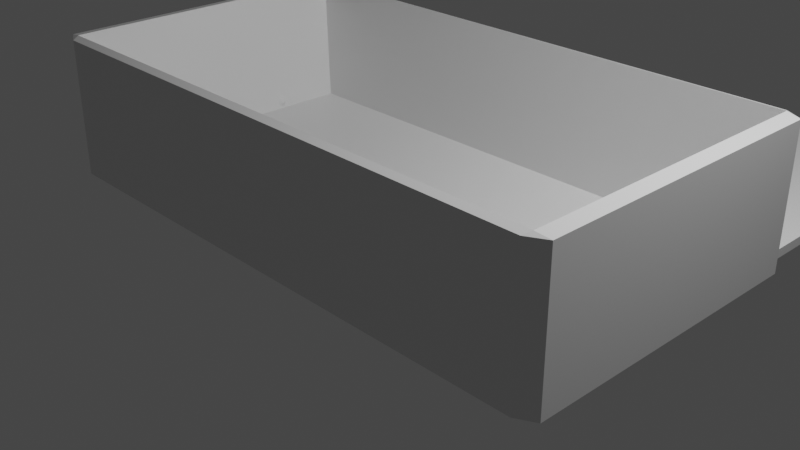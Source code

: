 # Source: FobCoffin.blend  (saved by Blender 2.82.7; exported with 4.5.12 LTS)
import bpy
from mathutils import Matrix  # noqa: F401  (used for matrix-valued properties, if any)

bpy.ops.wm.read_factory_settings(use_empty=True)
scene = bpy.context.scene
scene.name = 'Scene'

# ---- collections
col_collection = bpy.data.collections.new('Collection'); scene.collection.children.link(col_collection)

# ---- materials (node trees are filled in below, after node groups)
mat_material = bpy.data.materials.new('Material')
mat_material.alpha_threshold = 0.0
mat_material.use_transparent_shadow = False
mat_material.line_color = (0.0, 0.0, 0.0, 1.0)

# ---- material node trees
mat_material.use_nodes = True; mat_material.node_tree.nodes.clear()
_N = mat_material.node_tree.nodes; _L = mat_material.node_tree.links
n0 = _N.new('ShaderNodeOutputMaterial'); n0.name = 'Material Output'; n0.location = (300, 300)
n1 = _N.new('ShaderNodeBsdfPrincipled'); n1.name = 'Principled BSDF'; n1.location = (10, 300)
n1.distribution = 'GGX'
n1.subsurface_method = 'BURLEY'
n1.inputs[2].default_value = 0.4
n1.inputs[3].default_value = 1.45
n1.inputs[27].default_value = (0.0, 0.0, 0.0, 1.0)
n1.inputs[28].default_value = 1.0
_L.new(n1.outputs[0], n0.inputs[0])
n0.is_active_output = True

# ---- world
world_world = bpy.data.worlds.new('World'); scene.world = world_world
world_world.use_nodes = True; world_world.node_tree.nodes.clear()
_N = world_world.node_tree.nodes; _L = world_world.node_tree.links
n0 = _N.new('ShaderNodeOutputWorld'); n0.name = 'World Output'; n0.location = (300, 300)
n1 = _N.new('ShaderNodeBackground'); n1.name = 'Background'; n1.location = (10, 300)
n1.inputs[0].default_value = (0.05088, 0.05088, 0.05088, 1.0)
_L.new(n1.outputs[0], n0.inputs[0])
n0.is_active_output = True
world_world.color = (0.05088, 0.05088, 0.05088)
world_world.use_sun_shadow = False
world_world.sun_shadow_jitter_overblur = 0.0

# ---- cameras
cam_camera = bpy.data.cameras.new('Camera')
cam_camera.clip_end = 100.0
cam_camera.ortho_scale = 7.314

# ---- lights
light_light = bpy.data.lights.new('Light', 'POINT')
light_light.transmission_factor = 0.0
light_light.energy = 1000.0
light_light.shadow_soft_size = 0.1
light_light.shadow_maximum_resolution = 0.006
light_light.use_absolute_resolution = True

# ---- meshes
me_cube_002 = bpy.data.meshes.new('Cube.002')
me_cube_002.from_pydata([(-3.074, 3.532, -0.02725), (-3.074, 3.532, 0.02725), (-3.074, 6.78, -0.02725), (-3.074, 6.78, 0.02725), (3.074, 3.532, -0.02725), (3.074, 3.532, 0.02725), (3.074, 6.78, -0.02725), (3.074, 6.78, 0.02725), (0.09104, 5.108, 0.02725), (0.09104, 5.985, 0.02725), (0.09104, 5.204, -0.02725), (0.09104, 5.985, -0.02725), (0.09104, 4.174, 0.02725), (0.09104, 4.174, -0.02725), (-2.349, 5.985, 0.02725), (-2.349, 5.985, -0.02725), (-2.349, 4.174, 0.02725), (-2.349, 4.174, -0.02725), (3.052, 3.281, 0.8121), (3.25, 3.175, 0.8121), (3.052, 3.175, -0.02797), (3.052, 3.281, -0.001606), (3.25, 3.175, -0.001606), (3.25, -0.1125, 0.8121), (3.052, -0.219, 0.8121), (3.25, -0.1125, -0.001606), (3.052, -0.219, -0.001606), (3.052, -0.1125, -0.02797), (-3.052, 3.281, 0.8121), (-3.25, 3.175, 0.8121), (-3.25, 3.175, -0.001606), (-3.052, 3.281, -0.001606), (-3.052, 3.175, -0.02797), (-3.25, -0.1125, 0.8121), (-3.052, -0.219, 0.8121), (-3.052, -0.1125, -0.02797), (-3.052, -0.219, -0.001606), (-3.25, -0.1125, -0.001606), (2.955, 3.122, 0.06908), (3.095, 3.198, 0.8265), (2.955, -0.0603, 0.06908), (3.095, -0.1355, 0.8265), (-2.955, 3.122, 0.06908), (-3.095, 3.198, 0.8265), (-2.955, -0.0603, 0.06908), (-3.095, -0.1355, 0.8265), (-3.03, 2.564, 0.1074), (-3.03, 2.536, 0.1751), (-3.03, 2.461, 0.2247), (-3.03, 2.358, 0.2428), (-3.03, 2.255, 0.2247), (-3.03, 2.179, 0.1751), (-3.03, 2.152, 0.1074), (-3.03, 2.179, 0.03972), (-3.03, 2.255, -0.009834), (-3.03, 2.358, -0.02797), (-3.03, 2.461, -0.009834), (-3.03, 2.536, 0.03972), (-3.224, 2.555, 0.1074), (-3.219, 2.527, 0.1751), (-3.205, 2.453, 0.2247), (-3.185, 2.351, 0.2428), (-3.166, 2.248, 0.2247), (-3.152, 2.174, 0.1751), (-3.146, 2.146, 0.1074), (-3.152, 2.174, 0.03972), (-3.166, 2.248, -0.009834), (-3.185, 2.351, -0.02797), (-3.205, 2.453, -0.009834), (-3.219, 2.527, 0.03972), (-3.415, 2.529, 0.1074), (-3.404, 2.502, 0.1751), (-3.376, 2.429, 0.2247), (-3.338, 2.33, 0.2428), (-3.299, 2.23, 0.2247), (-3.271, 2.157, 0.1751), (-3.261, 2.13, 0.1074), (-3.271, 2.157, 0.03972), (-3.299, 2.23, -0.009834), (-3.338, 2.33, -0.02797), (-3.376, 2.429, -0.009834), (-3.404, 2.502, 0.03972), (-3.599, 2.485, 0.1074), (-3.583, 2.46, 0.1751), (-3.542, 2.39, 0.2247), (-3.485, 2.295, 0.2428), (-3.428, 2.2, 0.2247), (-3.386, 2.13, 0.1751), (-3.371, 2.104, 0.1074), (-3.386, 2.13, 0.03972), (-3.428, 2.2, -0.009834), (-3.485, 2.295, -0.02797), (-3.542, 2.39, -0.009834), (-3.583, 2.46, 0.03972), (-3.773, 2.426, 0.1074), (-3.753, 2.402, 0.1751), (-3.699, 2.336, 0.2247), (-3.624, 2.247, 0.2428), (-3.55, 2.158, 0.2247), (-3.496, 2.093, 0.1751), (-3.476, 2.069, 0.1074), (-3.496, 2.093, 0.03972), (-3.55, 2.158, -0.009834), (-3.624, 2.247, -0.02797), (-3.699, 2.336, -0.009834), (-3.753, 2.402, 0.03972), (-3.935, 2.351, 0.1074), (-3.91, 2.329, 0.1751), (-3.844, 2.269, 0.2247), (-3.754, 2.187, 0.2428), (-3.663, 2.106, 0.2247), (-3.597, 2.046, 0.1751), (-3.573, 2.024, 0.1074), (-3.597, 2.046, 0.03972), (-3.663, 2.106, -0.009834), (-3.754, 2.187, -0.02797), (-3.844, 2.269, -0.009834), (-3.91, 2.329, 0.03972), (-4.081, 2.262, 0.1074), (-4.052, 2.242, 0.1751), (-3.976, 2.189, 0.2247), (-3.871, 2.116, 0.2428), (-3.765, 2.043, 0.2247), (-3.689, 1.99, 0.1751), (-3.66, 1.97, 0.1074), (-3.689, 1.99, 0.03972), (-3.765, 2.043, -0.009834), (-3.871, 2.116, -0.02797), (-3.976, 2.189, -0.009834), (-4.052, 2.242, 0.03972), (-4.209, 2.161, 0.1074), (-4.177, 2.144, 0.1751), (-4.091, 2.098, 0.2247), (-3.973, 2.035, 0.2428), (-3.855, 1.972, 0.2247), (-3.769, 1.926, 0.1751), (-3.737, 1.91, 0.1074), (-3.769, 1.926, 0.03972), (-3.855, 1.972, -0.009834), (-3.973, 2.035, -0.02797), (-4.091, 2.098, -0.009834), (-4.177, 2.144, 0.03972), (-4.317, 2.049, 0.1074), (-4.282, 2.035, 0.1751), (-4.188, 1.997, 0.2247), (-4.059, 1.945, 0.2428), (-3.931, 1.894, 0.2247), (-3.837, 1.856, 0.1751), (-3.802, 1.842, 0.1074), (-3.837, 1.856, 0.03972), (-3.931, 1.894, -0.009834), (-4.059, 1.945, -0.02797), (-4.188, 1.997, -0.009834), (-4.282, 2.035, 0.03972), (-4.403, 1.928, 0.1074), (-4.366, 1.917, 0.1751), (-4.265, 1.888, 0.2247), (-4.128, 1.849, 0.2428), (-3.991, 1.809, 0.2247), (-3.89, 1.78, 0.1751), (-3.854, 1.77, 0.1074), (-3.89, 1.78, 0.03972), (-3.991, 1.809, -0.009834), (-4.128, 1.849, -0.02797), (-4.265, 1.888, -0.009834), (-4.366, 1.917, 0.03972), (-4.465, 1.8, 0.1074), (-4.427, 1.793, 0.1751), (-4.322, 1.773, 0.2247), (-4.178, 1.747, 0.2428), (-4.035, 1.72, 0.2247), (-3.93, 1.7, 0.1751), (-3.891, 1.693, 0.1074), (-3.93, 1.7, 0.03972), (-4.035, 1.72, -0.009834), (-4.178, 1.747, -0.02797), (-4.322, 1.773, -0.009834), (-4.427, 1.793, 0.03972), (-4.503, 1.668, 0.1074), (-4.464, 1.664, 0.1751), (-4.356, 1.654, 0.2247), (-4.208, 1.641, 0.2428), (-4.061, 1.627, 0.2247), (-3.953, 1.618, 0.1751), (-3.914, 1.614, 0.1074), (-3.953, 1.618, 0.03972), (-4.061, 1.627, -0.009834), (-4.208, 1.641, -0.02797), (-4.356, 1.654, -0.009834), (-4.464, 1.664, 0.03972), (-4.516, 1.533, 0.1074), (-4.476, 1.533, 0.1751), (-4.367, 1.533, 0.2247), (-4.219, 1.533, 0.2428), (-4.07, 1.533, 0.2247), (-3.961, 1.533, 0.1751), (-3.922, 1.533, 0.1074), (-3.961, 1.533, 0.03972), (-4.07, 1.533, -0.009834), (-4.219, 1.533, -0.02797), (-4.367, 1.533, -0.009834), (-4.476, 1.533, 0.03972), (-4.503, 1.399, 0.1074), (-4.464, 1.402, 0.1751), (-4.356, 1.412, 0.2247), (-4.208, 1.426, 0.2428), (-4.061, 1.439, 0.2247), (-3.953, 1.449, 0.1751), (-3.914, 1.453, 0.1074), (-3.953, 1.449, 0.03972), (-4.061, 1.439, -0.009834), (-4.208, 1.426, -0.02797), (-4.356, 1.412, -0.009834), (-4.464, 1.402, 0.03972), (-4.465, 1.267, 0.1074), (-4.427, 1.274, 0.1751), (-4.322, 1.293, 0.2247), (-4.178, 1.32, 0.2428), (-4.035, 1.347, 0.2247), (-3.93, 1.366, 0.1751), (-3.891, 1.373, 0.1074), (-3.93, 1.366, 0.03972), (-4.035, 1.347, -0.009834), (-4.178, 1.32, -0.02797), (-4.322, 1.293, -0.009834), (-4.427, 1.274, 0.03972), (-4.403, 1.139, 0.1074), (-4.366, 1.15, 0.1751), (-4.265, 1.178, 0.2247), (-4.128, 1.218, 0.2428), (-3.991, 1.257, 0.2247), (-3.89, 1.286, 0.1751), (-3.854, 1.297, 0.1074), (-3.89, 1.286, 0.03972), (-3.991, 1.257, -0.009834), (-4.128, 1.218, -0.02797), (-4.265, 1.178, -0.009834), (-4.366, 1.15, 0.03972), (-4.317, 1.018, 0.1074), (-4.282, 1.032, 0.1751), (-4.188, 1.07, 0.2247), (-4.059, 1.121, 0.2428), (-3.931, 1.173, 0.2247), (-3.837, 1.21, 0.1751), (-3.802, 1.224, 0.1074), (-3.837, 1.21, 0.03972), (-3.931, 1.173, -0.009834), (-4.059, 1.121, -0.02797), (-4.188, 1.07, -0.009834), (-4.282, 1.032, 0.03972), (-4.209, 0.9061, 0.1074), (-4.177, 0.9229, 0.1751), (-4.091, 0.9688, 0.2247), (-3.973, 1.032, 0.2428), (-3.855, 1.094, 0.2247), (-3.769, 1.14, 0.1751), (-3.737, 1.157, 0.1074), (-3.769, 1.14, 0.03972), (-3.855, 1.094, -0.009834), (-3.973, 1.032, -0.02797), (-4.091, 0.9688, -0.009834), (-4.177, 0.9229, 0.03972), (-4.081, 0.8048, 0.1074), (-4.052, 0.8243, 0.1751), (-3.976, 0.8776, 0.2247), (-3.871, 0.9505, 0.2428), (-3.765, 1.023, 0.2247), (-3.689, 1.077, 0.1751), (-3.66, 1.096, 0.1074), (-3.689, 1.077, 0.03972), (-3.765, 1.023, -0.009834), (-3.871, 0.9505, -0.02797), (-3.976, 0.8776, -0.009834), (-4.052, 0.8243, 0.03972), (-3.935, 0.7159, 0.1074), (-3.91, 0.7378, 0.1751), (-3.844, 0.7976, 0.2247), (-3.754, 0.8794, 0.2428), (-3.663, 0.9611, 0.2247), (-3.597, 1.021, 0.1751), (-3.573, 1.043, 0.1074), (-3.597, 1.021, 0.03972), (-3.663, 0.9611, -0.009834), (-3.754, 0.8794, -0.02797), (-3.844, 0.7976, -0.009834), (-3.91, 0.7378, 0.03972), (-3.773, 0.641, 0.1074), (-3.753, 0.6649, 0.1751), (-3.699, 0.7303, 0.2247), (-3.624, 0.8195, 0.2428), (-3.55, 0.9087, 0.2247), (-3.496, 0.974, 0.1751), (-3.476, 0.9979, 0.1074), (-3.496, 0.974, 0.03972), (-3.55, 0.9087, -0.009834), (-3.624, 0.8195, -0.02797), (-3.699, 0.7303, -0.009834), (-3.753, 0.6649, 0.03972), (-3.599, 0.5814, 0.1074), (-3.583, 0.6069, 0.1751), (-3.542, 0.6766, 0.2247), (-3.485, 0.7718, 0.2428), (-3.428, 0.867, 0.2247), (-3.386, 0.9367, 0.1751), (-3.371, 0.9622, 0.1074), (-3.386, 0.9367, 0.03972), (-3.428, 0.867, -0.009834), (-3.485, 0.7718, -0.02797), (-3.542, 0.6766, -0.009834), (-3.583, 0.6069, 0.03972), (-3.415, 0.5381, 0.1074), (-3.404, 0.5648, 0.1751), (-3.376, 0.6376, 0.2247), (-3.338, 0.7371, 0.2428), (-3.299, 0.8367, 0.2247), (-3.271, 0.9095, 0.1751), (-3.261, 0.9362, 0.1074), (-3.271, 0.9095, 0.03972), (-3.299, 0.8367, -0.009834), (-3.338, 0.7371, -0.02797), (-3.376, 0.6376, -0.009834), (-3.404, 0.5648, 0.03972), (-3.224, 0.5118, 0.1074), (-3.219, 0.5392, 0.1751), (-3.205, 0.614, 0.2247), (-3.185, 0.7161, 0.2428), (-3.166, 0.8183, 0.2247), (-3.152, 0.893, 0.1751), (-3.146, 0.9204, 0.1074), (-3.152, 0.893, 0.03972), (-3.166, 0.8183, -0.009834), (-3.185, 0.7161, -0.02797), (-3.205, 0.614, -0.009834), (-3.219, 0.5392, 0.03972), (-3.03, 0.503, 0.1074), (-3.03, 0.5306, 0.1751), (-3.03, 0.606, 0.2247), (-3.03, 0.7091, 0.2428), (-3.03, 0.8121, 0.2247), (-3.03, 0.8875, 0.1751), (-3.03, 0.9151, 0.1074), (-3.03, 0.8875, 0.03972), (-3.03, 0.8121, -0.009834), (-3.03, 0.7091, -0.02797), (-3.03, 0.606, -0.009834), (-3.03, 0.5306, 0.03972), (-2.937, 2.358, 0.1074), (-2.937, 2.358, 0.1074), (-2.937, 2.358, 0.1074), (-2.937, 2.358, 0.1074), (-2.937, 2.358, 0.1074), (-2.937, 2.358, 0.1074), (-2.937, 2.358, 0.1074), (-2.937, 2.358, 0.1074), (-2.937, 2.358, 0.1074), (-2.937, 2.358, 0.1074), (-2.937, 2.358, 0.1074), (-2.937, 2.358, 0.1074), (-2.937, 0.7091, 0.1074), (-2.937, 0.7091, 0.1074), (-2.937, 0.7091, 0.1074), (-2.937, 0.7091, 0.1074), (-2.937, 0.7091, 0.1074), (-2.937, 0.7091, 0.1074), (-2.937, 0.7091, 0.1074), (-2.937, 0.7091, 0.1074), (-2.937, 0.7091, 0.1074), (-2.937, 0.7091, 0.1074), (-2.937, 0.7091, 0.1074), (-2.937, 0.7091, 0.1074), (-1.921, 1.981, 0.06908), (-1.921, 1.981, -0.02797), (-1.02, 1.981, 0.06908), (-1.02, 1.981, -0.02797), (-1.02, 1.081, 0.06908), (-1.02, 1.081, -0.02797), (-1.921, 1.081, 0.06908), (-1.921, 1.081, -0.02797)], [], [(0, 1, 3, 2), (2, 3, 7, 6), (6, 7, 5, 4), (4, 5, 1, 0), (2, 6, 10, 11, 15), (7, 3, 1, 16, 14, 9, 8, 5), (13, 12, 8, 9, 11, 10), (11, 9, 14, 15), (5, 8, 12, 16, 1), (15, 14, 16, 17), (15, 17, 13, 10, 6, 4, 0, 2), (17, 16, 12, 13), (32, 20, 27, 375, 373, 371), (37, 33, 29, 30), (26, 24, 34, 36), (23, 41, 24), (22, 19, 23, 25), (39, 41, 23, 19), (20, 21, 22), (41, 45, 34, 24), (25, 26, 27), (45, 43, 29, 33), (30, 31, 32), (35, 36, 37), (32, 35, 37, 30), (20, 32, 31, 21), (19, 22, 21, 18), (36, 34, 33, 37), (24, 26, 25, 23), (28, 31, 30, 29), (28, 29, 43), (38, 42, 44, 376, 370, 372), (35, 27, 26, 36), (33, 34, 45), (18, 39, 19), (27, 20, 22, 25), (31, 28, 18, 21), (40, 44, 45, 41), (38, 40, 41, 39), (44, 42, 43, 45), (42, 38, 39, 43), (43, 39, 18, 28), (46, 58, 59, 47), (47, 59, 60, 48), (48, 60, 61, 49), (49, 61, 62, 50), (50, 62, 63, 51), (51, 63, 64, 52), (52, 64, 65, 53), (53, 65, 66, 54), (54, 66, 67, 55), (55, 67, 68, 56), (56, 68, 69, 57), (57, 69, 58, 46), (58, 70, 71, 59), (59, 71, 72, 60), (60, 72, 73, 61), (61, 73, 74, 62), (62, 74, 75, 63), (63, 75, 76, 64), (64, 76, 77, 65), (65, 77, 78, 66), (66, 78, 79, 67), (67, 79, 80, 68), (68, 80, 81, 69), (69, 81, 70, 58), (70, 82, 83, 71), (71, 83, 84, 72), (72, 84, 85, 73), (73, 85, 86, 74), (74, 86, 87, 75), (75, 87, 88, 76), (76, 88, 89, 77), (77, 89, 90, 78), (78, 90, 91, 79), (79, 91, 92, 80), (80, 92, 93, 81), (81, 93, 82, 70), (82, 94, 95, 83), (83, 95, 96, 84), (84, 96, 97, 85), (85, 97, 98, 86), (86, 98, 99, 87), (87, 99, 100, 88), (88, 100, 101, 89), (89, 101, 102, 90), (90, 102, 103, 91), (91, 103, 104, 92), (92, 104, 105, 93), (93, 105, 94, 82), (94, 106, 107, 95), (95, 107, 108, 96), (96, 108, 109, 97), (97, 109, 110, 98), (98, 110, 111, 99), (99, 111, 112, 100), (100, 112, 113, 101), (101, 113, 114, 102), (102, 114, 115, 103), (103, 115, 116, 104), (104, 116, 117, 105), (105, 117, 106, 94), (106, 118, 119, 107), (107, 119, 120, 108), (108, 120, 121, 109), (109, 121, 122, 110), (110, 122, 123, 111), (111, 123, 124, 112), (112, 124, 125, 113), (113, 125, 126, 114), (114, 126, 127, 115), (115, 127, 128, 116), (116, 128, 129, 117), (117, 129, 118, 106), (118, 130, 131, 119), (119, 131, 132, 120), (120, 132, 133, 121), (121, 133, 134, 122), (122, 134, 135, 123), (123, 135, 136, 124), (124, 136, 137, 125), (125, 137, 138, 126), (126, 138, 139, 127), (127, 139, 140, 128), (128, 140, 141, 129), (129, 141, 130, 118), (130, 142, 143, 131), (131, 143, 144, 132), (132, 144, 145, 133), (133, 145, 146, 134), (134, 146, 147, 135), (135, 147, 148, 136), (136, 148, 149, 137), (137, 149, 150, 138), (138, 150, 151, 139), (139, 151, 152, 140), (140, 152, 153, 141), (141, 153, 142, 130), (142, 154, 155, 143), (143, 155, 156, 144), (144, 156, 157, 145), (145, 157, 158, 146), (146, 158, 159, 147), (147, 159, 160, 148), (148, 160, 161, 149), (149, 161, 162, 150), (150, 162, 163, 151), (151, 163, 164, 152), (152, 164, 165, 153), (153, 165, 154, 142), (154, 166, 167, 155), (155, 167, 168, 156), (156, 168, 169, 157), (157, 169, 170, 158), (158, 170, 171, 159), (159, 171, 172, 160), (160, 172, 173, 161), (161, 173, 174, 162), (162, 174, 175, 163), (163, 175, 176, 164), (164, 176, 177, 165), (165, 177, 166, 154), (166, 178, 179, 167), (167, 179, 180, 168), (168, 180, 181, 169), (169, 181, 182, 170), (170, 182, 183, 171), (171, 183, 184, 172), (172, 184, 185, 173), (173, 185, 186, 174), (174, 186, 187, 175), (175, 187, 188, 176), (176, 188, 189, 177), (177, 189, 178, 166), (178, 190, 191, 179), (179, 191, 192, 180), (180, 192, 193, 181), (181, 193, 194, 182), (182, 194, 195, 183), (183, 195, 196, 184), (184, 196, 197, 185), (185, 197, 198, 186), (186, 198, 199, 187), (187, 199, 200, 188), (188, 200, 201, 189), (189, 201, 190, 178), (190, 202, 203, 191), (191, 203, 204, 192), (192, 204, 205, 193), (193, 205, 206, 194), (194, 206, 207, 195), (195, 207, 208, 196), (196, 208, 209, 197), (197, 209, 210, 198), (198, 210, 211, 199), (199, 211, 212, 200), (200, 212, 213, 201), (201, 213, 202, 190), (202, 214, 215, 203), (203, 215, 216, 204), (204, 216, 217, 205), (205, 217, 218, 206), (206, 218, 219, 207), (207, 219, 220, 208), (208, 220, 221, 209), (209, 221, 222, 210), (210, 222, 223, 211), (211, 223, 224, 212), (212, 224, 225, 213), (213, 225, 214, 202), (214, 226, 227, 215), (215, 227, 228, 216), (216, 228, 229, 217), (217, 229, 230, 218), (218, 230, 231, 219), (219, 231, 232, 220), (220, 232, 233, 221), (221, 233, 234, 222), (222, 234, 235, 223), (223, 235, 236, 224), (224, 236, 237, 225), (225, 237, 226, 214), (226, 238, 239, 227), (227, 239, 240, 228), (228, 240, 241, 229), (229, 241, 242, 230), (230, 242, 243, 231), (231, 243, 244, 232), (232, 244, 245, 233), (233, 245, 246, 234), (234, 246, 247, 235), (235, 247, 248, 236), (236, 248, 249, 237), (237, 249, 238, 226), (238, 250, 251, 239), (239, 251, 252, 240), (240, 252, 253, 241), (241, 253, 254, 242), (242, 254, 255, 243), (243, 255, 256, 244), (244, 256, 257, 245), (245, 257, 258, 246), (246, 258, 259, 247), (247, 259, 260, 248), (248, 260, 261, 249), (249, 261, 250, 238), (250, 262, 263, 251), (251, 263, 264, 252), (252, 264, 265, 253), (253, 265, 266, 254), (254, 266, 267, 255), (255, 267, 268, 256), (256, 268, 269, 257), (257, 269, 270, 258), (258, 270, 271, 259), (259, 271, 272, 260), (260, 272, 273, 261), (261, 273, 262, 250), (262, 274, 275, 263), (263, 275, 276, 264), (264, 276, 277, 265), (265, 277, 278, 266), (266, 278, 279, 267), (267, 279, 280, 268), (268, 280, 281, 269), (269, 281, 282, 270), (270, 282, 283, 271), (271, 283, 284, 272), (272, 284, 285, 273), (273, 285, 274, 262), (274, 286, 287, 275), (275, 287, 288, 276), (276, 288, 289, 277), (277, 289, 290, 278), (278, 290, 291, 279), (279, 291, 292, 280), (280, 292, 293, 281), (281, 293, 294, 282), (282, 294, 295, 283), (283, 295, 296, 284), (284, 296, 297, 285), (285, 297, 286, 274), (286, 298, 299, 287), (287, 299, 300, 288), (288, 300, 301, 289), (289, 301, 302, 290), (290, 302, 303, 291), (291, 303, 304, 292), (292, 304, 305, 293), (293, 305, 306, 294), (294, 306, 307, 295), (295, 307, 308, 296), (296, 308, 309, 297), (297, 309, 298, 286), (298, 310, 311, 299), (299, 311, 312, 300), (300, 312, 313, 301), (301, 313, 314, 302), (302, 314, 315, 303), (303, 315, 316, 304), (304, 316, 317, 305), (305, 317, 318, 306), (306, 318, 319, 307), (307, 319, 320, 308), (308, 320, 321, 309), (309, 321, 310, 298), (310, 322, 323, 311), (311, 323, 324, 312), (312, 324, 325, 313), (313, 325, 326, 314), (314, 326, 327, 315), (315, 327, 328, 316), (316, 328, 329, 317), (317, 329, 330, 318), (318, 330, 331, 319), (319, 331, 332, 320), (320, 332, 333, 321), (321, 333, 322, 310), (322, 334, 335, 323), (323, 335, 336, 324), (324, 336, 337, 325), (325, 337, 338, 326), (326, 338, 339, 327), (327, 339, 340, 328), (328, 340, 341, 329), (329, 341, 342, 330), (330, 342, 343, 331), (331, 343, 344, 332), (332, 344, 345, 333), (333, 345, 334, 322), (46, 47, 347, 346), (345, 344, 368, 369), (54, 55, 355, 354), (47, 48, 348, 347), (338, 337, 361, 362), (55, 56, 356, 355), (342, 341, 365, 366), (48, 49, 349, 348), (334, 345, 369, 358), (335, 334, 358, 359), (56, 57, 357, 356), (49, 50, 350, 349), (339, 338, 362, 363), (57, 46, 346, 357), (343, 342, 366, 367), (50, 51, 351, 350), (336, 335, 359, 360), (51, 52, 352, 351), (340, 339, 363, 364), (344, 343, 367, 368), (52, 53, 353, 352), (337, 336, 360, 361), (53, 54, 354, 353), (341, 340, 364, 365), (346, 347, 348, 349, 350, 351, 352, 353, 354, 355, 356, 357), (358, 369, 368, 367, 366, 365, 364, 363, 362, 361, 360, 359), (375, 374, 372, 373), (373, 372, 370, 371), (371, 370, 376, 377), (372, 374, 376, 44, 40, 38), (371, 377, 375, 27, 35, 32), (377, 376, 374, 375)])
_uv = me_cube_002.uv_layers.new(name='UVMap')
_uv.uv.foreach_set('vector', [0.375, 0.0, 0.625, 0.0, 0.625, 0.25, 0.375, 0.25, 0.375, 0.25, 0.625, 0.25, 0.625, 0.5, 0.375, 0.5, 0.375, 0.5, 0.625, 0.5, 0.625, 0.75, 0.375, 0.75, 0.375, 0.75, 0.625, 0.75, 0.625, 1.0, 0.375, 1.0, 0.125, 0.5, 0.375, 0.5, 0.2537, 0.6213, 0.2537, 0.5612, 0.1545, 0.5612, 0.625, 0.5, 0.875, 0.5, 0.875, 0.75, 0.8455, 0.7006, 0.8455, 0.5612, 0.7463, 0.5612, 0.7463, 0.6287, 0.625, 0.75, 0.4966, 0.75, 0.5034, 0.75, 0.5034, 0.6211, 0.5034, 0.5, 0.4966, 0.5, 0.4966, 0.6078, 0.4966, 0.5, 0.5034, 0.5, 0.5034, 0.25, 0.4966, 0.25, 0.625, 0.75, 0.7463, 0.6287, 0.7463, 0.7006, 0.8455, 0.7006, 0.875, 0.75, 0.4966, 0.25, 0.5034, 0.25, 0.5034, 0.0, 0.4966, 0.0, 0.1545, 0.5612, 0.1545, 0.7006, 0.2537, 0.7006, 0.2537, 0.6213, 0.375, 0.5, 0.375, 0.75, 0.125, 0.75, 0.125, 0.5, 0.4966, 1.0, 0.5034, 1.0, 0.5034, 0.75, 0.4966, 0.75, 0.1326, 0.5076, 0.3674, 0.5076, 0.3674, 0.7424, 0.2108, 0.6572, 0.2108, 0.5928, 0.1761, 0.5928, 0.3826, 0.007608, 0.6174, 0.007608, 0.6174, 0.2424, 0.3826, 0.2424, 0.3826, 0.7576, 0.6174, 0.7576, 0.6174, 0.9924, 0.3826, 0.9924, 0.6174, 0.7424, 0.6216, 0.7441, 0.6174, 0.75, 0.3826, 0.5076, 0.6174, 0.5076, 0.6174, 0.7424, 0.3826, 0.7424, 0.6274, 0.5059, 0.6274, 0.7441, 0.6174, 0.7424, 0.6174, 0.5076, 0.3674, 0.5076, 0.3674, 0.5, 0.375, 0.5076, 0.6309, 0.745, 0.8691, 0.745, 0.8674, 0.75, 0.6326, 0.75, 0.3826, 0.7424, 0.3826, 0.75, 0.375, 0.7424, 0.87, 0.7441, 0.87, 0.5059, 0.875, 0.5076, 0.875, 0.7424, 0.3826, 0.2424, 0.3826, 0.25, 0.375, 0.2424, 0.1326, 0.7424, 0.1326, 0.75, 0.125, 0.7424, 0.1326, 0.5076, 0.1326, 0.7424, 0.125, 0.7424, 0.125, 0.5076, 0.3674, 0.5076, 0.1326, 0.5076, 0.1326, 0.5, 0.3674, 0.5, 0.6174, 0.5076, 0.3826, 0.5076, 0.3826, 0.4924, 0.6174, 0.4924, 0.3826, 0.9924, 0.6174, 0.9924, 0.6174, 1.0, 0.3826, 1.0, 0.6174, 0.7576, 0.3826, 0.7576, 0.3826, 0.7424, 0.6174, 0.7424, 0.6174, 0.2576, 0.3826, 0.2576, 0.3826, 0.2424, 0.6174, 0.2424, 0.6174, 0.2576, 0.6174, 0.25, 0.6216, 0.2559, 0.6363, 0.5113, 0.8637, 0.5113, 0.8637, 0.7387, 0.8239, 0.6572, 0.8239, 0.5928, 0.7893, 0.5928, 0.1326, 0.7424, 0.3674, 0.7424, 0.3674, 0.75, 0.1326, 0.75, 0.6174, 0.007608, 0.6174, 0.0, 0.6216, 0.005885, 0.6174, 0.4924, 0.6216, 0.4941, 0.6174, 0.5, 0.3674, 0.7424, 0.3674, 0.5076, 0.3826, 0.5076, 0.3826, 0.7424, 0.3826, 0.2576, 0.6174, 0.2576, 0.6174, 0.4924, 0.3826, 0.4924, 0.6363, 0.7387, 0.8637, 0.7387, 0.8691, 0.745, 0.6309, 0.745, 0.6363, 0.5113, 0.6363, 0.7387, 0.6274, 0.7441, 0.6274, 0.5059, 0.8637, 0.7387, 0.8637, 0.5113, 0.87, 0.5059, 0.87, 0.7441, 0.8637, 0.5113, 0.6363, 0.5113, 0.6309, 0.505, 0.8691, 0.505, 0.8691, 0.505, 0.6309, 0.505, 0.6326, 0.5, 0.8674, 0.5, 0.75, 0.5, 0.7708, 0.5, 0.7708, 0.5833, 0.75, 0.5833, 0.75, 0.5833, 0.7708, 0.5833, 0.7708, 0.6667, 0.75, 0.6667, 0.75, 0.6667, 0.7708, 0.6667, 0.7708, 0.75, 0.75, 0.75, 0.75, 0.75, 0.7708, 0.75, 0.7708, 0.8333, 0.75, 0.8333, 0.75, 0.8333, 0.7708, 0.8333, 0.7708, 0.9167, 0.75, 0.9167, 0.75, 0.9167, 0.7708, 0.9167, 0.7708, 1.0, 0.75, 1.0, 0.75, 2.22e-16, 0.7708, 2.22e-16, 0.7708, 0.08333, 0.75, 0.08333, 0.75, 0.08333, 0.7708, 0.08333, 0.7708, 0.1667, 0.75, 0.1667, 0.75, 0.1667, 0.7708, 0.1667, 0.7708, 0.25, 0.75, 0.25, 0.75, 0.25, 0.7708, 0.25, 0.7708, 0.3333, 0.75, 0.3333, 0.75, 0.3333, 0.7708, 0.3333, 0.7708, 0.4167, 0.75, 0.4167, 0.75, 0.4167, 0.7708, 0.4167, 0.7708, 0.5, 0.75, 0.5, 0.7708, 0.5, 0.7917, 0.5, 0.7917, 0.5833, 0.7708, 0.5833, 0.7708, 0.5833, 0.7917, 0.5833, 0.7917, 0.6667, 0.7708, 0.6667, 0.7708, 0.6667, 0.7917, 0.6667, 0.7917, 0.75, 0.7708, 0.75, 0.7708, 0.75, 0.7917, 0.75, 0.7917, 0.8333, 0.7708, 0.8333, 0.7708, 0.8333, 0.7917, 0.8333, 0.7917, 0.9167, 0.7708, 0.9167, 0.7708, 0.9167, 0.7917, 0.9167, 0.7917, 1.0, 0.7708, 1.0, 0.7708, 2.22e-16, 0.7917, 2.22e-16, 0.7917, 0.08333, 0.7708, 0.08333, 0.7708, 0.08333, 0.7917, 0.08333, 0.7917, 0.1667, 0.7708, 0.1667, 0.7708, 0.1667, 0.7917, 0.1667, 0.7917, 0.25, 0.7708, 0.25, 0.7708, 0.25, 0.7917, 0.25, 0.7917, 0.3333, 0.7708, 0.3333, 0.7708, 0.3333, 0.7917, 0.3333, 0.7917, 0.4167, 0.7708, 0.4167, 0.7708, 0.4167, 0.7917, 0.4167, 0.7917, 0.5, 0.7708, 0.5, 0.7917, 0.5, 0.8125, 0.5, 0.8125, 0.5833, 0.7917, 0.5833, 0.7917, 0.5833, 0.8125, 0.5833, 0.8125, 0.6667, 0.7917, 0.6667, 0.7917, 0.6667, 0.8125, 0.6667, 0.8125, 0.75, 0.7917, 0.75, 0.7917, 0.75, 0.8125, 0.75, 0.8125, 0.8333, 0.7917, 0.8333, 0.7917, 0.8333, 0.8125, 0.8333, 0.8125, 0.9167, 0.7917, 0.9167, 0.7917, 0.9167, 0.8125, 0.9167, 0.8125, 1.0, 0.7917, 1.0, 0.7917, 2.22e-16, 0.8125, 2.22e-16, 0.8125, 0.08333, 0.7917, 0.08333, 0.7917, 0.08333, 0.8125, 0.08333, 0.8125, 0.1667, 0.7917, 0.1667, 0.7917, 0.1667, 0.8125, 0.1667, 0.8125, 0.25, 0.7917, 0.25, 0.7917, 0.25, 0.8125, 0.25, 0.8125, 0.3333, 0.7917, 0.3333, 0.7917, 0.3333, 0.8125, 0.3333, 0.8125, 0.4167, 0.7917, 0.4167, 0.7917, 0.4167, 0.8125, 0.4167, 0.8125, 0.5, 0.7917, 0.5, 0.8125, 0.5, 0.8333, 0.5, 0.8333, 0.5833, 0.8125, 0.5833, 0.8125, 0.5833, 0.8333, 0.5833, 0.8333, 0.6667, 0.8125, 0.6667, 0.8125, 0.6667, 0.8333, 0.6667, 0.8333, 0.75, 0.8125, 0.75, 0.8125, 0.75, 0.8333, 0.75, 0.8333, 0.8333, 0.8125, 0.8333, 0.8125, 0.8333, 0.8333, 0.8333, 0.8333, 0.9167, 0.8125, 0.9167, 0.8125, 0.9167, 0.8333, 0.9167, 0.8333, 1.0, 0.8125, 1.0, 0.8125, 2.22e-16, 0.8333, 2.22e-16, 0.8333, 0.08333, 0.8125, 0.08333, 0.8125, 0.08333, 0.8333, 0.08333, 0.8333, 0.1667, 0.8125, 0.1667, 0.8125, 0.1667, 0.8333, 0.1667, 0.8333, 0.25, 0.8125, 0.25, 0.8125, 0.25, 0.8333, 0.25, 0.8333, 0.3333, 0.8125, 0.3333, 0.8125, 0.3333, 0.8333, 0.3333, 0.8333, 0.4167, 0.8125, 0.4167, 0.8125, 0.4167, 0.8333, 0.4167, 0.8333, 0.5, 0.8125, 0.5, 0.8333, 0.5, 0.8542, 0.5, 0.8542, 0.5833, 0.8333, 0.5833, 0.8333, 0.5833, 0.8542, 0.5833, 0.8542, 0.6667, 0.8333, 0.6667, 0.8333, 0.6667, 0.8542, 0.6667, 0.8542, 0.75, 0.8333, 0.75, 0.8333, 0.75, 0.8542, 0.75, 0.8542, 0.8333, 0.8333, 0.8333, 0.8333, 0.8333, 0.8542, 0.8333, 0.8542, 0.9167, 0.8333, 0.9167, 0.8333, 0.9167, 0.8542, 0.9167, 0.8542, 1.0, 0.8333, 1.0, 0.8333, 2.22e-16, 0.8542, 2.22e-16, 0.8542, 0.08333, 0.8333, 0.08333, 0.8333, 0.08333, 0.8542, 0.08333, 0.8542, 0.1667, 0.8333, 0.1667, 0.8333, 0.1667, 0.8542, 0.1667, 0.8542, 0.25, 0.8333, 0.25, 0.8333, 0.25, 0.8542, 0.25, 0.8542, 0.3333, 0.8333, 0.3333, 0.8333, 0.3333, 0.8542, 0.3333, 0.8542, 0.4167, 0.8333, 0.4167, 0.8333, 0.4167, 0.8542, 0.4167, 0.8542, 0.5, 0.8333, 0.5, 0.8542, 0.5, 0.875, 0.5, 0.875, 0.5833, 0.8542, 0.5833, 0.8542, 0.5833, 0.875, 0.5833, 0.875, 0.6667, 0.8542, 0.6667, 0.8542, 0.6667, 0.875, 0.6667, 0.875, 0.75, 0.8542, 0.75, 0.8542, 0.75, 0.875, 0.75, 0.875, 0.8333, 0.8542, 0.8333, 0.8542, 0.8333, 0.875, 0.8333, 0.875, 0.9167, 0.8542, 0.9167, 0.8542, 0.9167, 0.875, 0.9167, 0.875, 1.0, 0.8542, 1.0, 0.8542, 2.22e-16, 0.875, 2.22e-16, 0.875, 0.08333, 0.8542, 0.08333, 0.8542, 0.08333, 0.875, 0.08333, 0.875, 0.1667, 0.8542, 0.1667, 0.8542, 0.1667, 0.875, 0.1667, 0.875, 0.25, 0.8542, 0.25, 0.8542, 0.25, 0.875, 0.25, 0.875, 0.3333, 0.8542, 0.3333, 0.8542, 0.3333, 0.875, 0.3333, 0.875, 0.4167, 0.8542, 0.4167, 0.8542, 0.4167, 0.875, 0.4167, 0.875, 0.5, 0.8542, 0.5, 0.875, 0.5, 0.8958, 0.5, 0.8958, 0.5833, 0.875, 0.5833, 0.875, 0.5833, 0.8958, 0.5833, 0.8958, 0.6667, 0.875, 0.6667, 0.875, 0.6667, 0.8958, 0.6667, 0.8958, 0.75, 0.875, 0.75, 0.875, 0.75, 0.8958, 0.75, 0.8958, 0.8333, 0.875, 0.8333, 0.875, 0.8333, 0.8958, 0.8333, 0.8958, 0.9167, 0.875, 0.9167, 0.875, 0.9167, 0.8958, 0.9167, 0.8958, 1.0, 0.875, 1.0, 0.875, 2.22e-16, 0.8958, 2.22e-16, 0.8958, 0.08333, 0.875, 0.08333, 0.875, 0.08333, 0.8958, 0.08333, 0.8958, 0.1667, 0.875, 0.1667, 0.875, 0.1667, 0.8958, 0.1667, 0.8958, 0.25, 0.875, 0.25, 0.875, 0.25, 0.8958, 0.25, 0.8958, 0.3333, 0.875, 0.3333, 0.875, 0.3333, 0.8958, 0.3333, 0.8958, 0.4167, 0.875, 0.4167, 0.875, 0.4167, 0.8958, 0.4167, 0.8958, 0.5, 0.875, 0.5, 0.8958, 0.5, 0.9167, 0.5, 0.9167, 0.5833, 0.8958, 0.5833, 0.8958, 0.5833, 0.9167, 0.5833, 0.9167, 0.6667, 0.8958, 0.6667, 0.8958, 0.6667, 0.9167, 0.6667, 0.9167, 0.75, 0.8958, 0.75, 0.8958, 0.75, 0.9167, 0.75, 0.9167, 0.8333, 0.8958, 0.8333, 0.8958, 0.8333, 0.9167, 0.8333, 0.9167, 0.9167, 0.8958, 0.9167, 0.8958, 0.9167, 0.9167, 0.9167, 0.9167, 1.0, 0.8958, 1.0, 0.8958, 2.22e-16, 0.9167, 2.22e-16, 0.9167, 0.08333, 0.8958, 0.08333, 0.8958, 0.08333, 0.9167, 0.08333, 0.9167, 0.1667, 0.8958, 0.1667, 0.8958, 0.1667, 0.9167, 0.1667, 0.9167, 0.25, 0.8958, 0.25, 0.8958, 0.25, 0.9167, 0.25, 0.9167, 0.3333, 0.8958, 0.3333, 0.8958, 0.3333, 0.9167, 0.3333, 0.9167, 0.4167, 0.8958, 0.4167, 0.8958, 0.4167, 0.9167, 0.4167, 0.9167, 0.5, 0.8958, 0.5, 0.9167, 0.5, 0.9375, 0.5, 0.9375, 0.5833, 0.9167, 0.5833, 0.9167, 0.5833, 0.9375, 0.5833, 0.9375, 0.6667, 0.9167, 0.6667, 0.9167, 0.6667, 0.9375, 0.6667, 0.9375, 0.75, 0.9167, 0.75, 0.9167, 0.75, 0.9375, 0.75, 0.9375, 0.8333, 0.9167, 0.8333, 0.9167, 0.8333, 0.9375, 0.8333, 0.9375, 0.9167, 0.9167, 0.9167, 0.9167, 0.9167, 0.9375, 0.9167, 0.9375, 1.0, 0.9167, 1.0, 0.9167, 2.22e-16, 0.9375, 2.22e-16, 0.9375, 0.08333, 0.9167, 0.08333, 0.9167, 0.08333, 0.9375, 0.08333, 0.9375, 0.1667, 0.9167, 0.1667, 0.9167, 0.1667, 0.9375, 0.1667, 0.9375, 0.25, 0.9167, 0.25, 0.9167, 0.25, 0.9375, 0.25, 0.9375, 0.3333, 0.9167, 0.3333, 0.9167, 0.3333, 0.9375, 0.3333, 0.9375, 0.4167, 0.9167, 0.4167, 0.9167, 0.4167, 0.9375, 0.4167, 0.9375, 0.5, 0.9167, 0.5, 0.9375, 0.5, 0.9583, 0.5, 0.9583, 0.5833, 0.9375, 0.5833, 0.9375, 0.5833, 0.9583, 0.5833, 0.9583, 0.6667, 0.9375, 0.6667, 0.9375, 0.6667, 0.9583, 0.6667, 0.9583, 0.75, 0.9375, 0.75, 0.9375, 0.75, 0.9583, 0.75, 0.9583, 0.8333, 0.9375, 0.8333, 0.9375, 0.8333, 0.9583, 0.8333, 0.9583, 0.9167, 0.9375, 0.9167, 0.9375, 0.9167, 0.9583, 0.9167, 0.9583, 1.0, 0.9375, 1.0, 0.9375, 2.22e-16, 0.9583, 2.22e-16, 0.9583, 0.08333, 0.9375, 0.08333, 0.9375, 0.08333, 0.9583, 0.08333, 0.9583, 0.1667, 0.9375, 0.1667, 0.9375, 0.1667, 0.9583, 0.1667, 0.9583, 0.25, 0.9375, 0.25, 0.9375, 0.25, 0.9583, 0.25, 0.9583, 0.3333, 0.9375, 0.3333, 0.9375, 0.3333, 0.9583, 0.3333, 0.9583, 0.4167, 0.9375, 0.4167, 0.9375, 0.4167, 0.9583, 0.4167, 0.9583, 0.5, 0.9375, 0.5, 0.9583, 0.5, 0.9792, 0.5, 0.9792, 0.5833, 0.9583, 0.5833, 0.9583, 0.5833, 0.9792, 0.5833, 0.9792, 0.6667, 0.9583, 0.6667, 0.9583, 0.6667, 0.9792, 0.6667, 0.9792, 0.75, 0.9583, 0.75, 0.9583, 0.75, 0.9792, 0.75, 0.9792, 0.8333, 0.9583, 0.8333, 0.9583, 0.8333, 0.9792, 0.8333, 0.9792, 0.9167, 0.9583, 0.9167, 0.9583, 0.9167, 0.9792, 0.9167, 0.9792, 1.0, 0.9583, 1.0, 0.9583, 2.22e-16, 0.9792, 2.22e-16, 0.9792, 0.08333, 0.9583, 0.08333, 0.9583, 0.08333, 0.9792, 0.08333, 0.9792, 0.1667, 0.9583, 0.1667, 0.9583, 0.1667, 0.9792, 0.1667, 0.9792, 0.25, 0.9583, 0.25, 0.9583, 0.25, 0.9792, 0.25, 0.9792, 0.3333, 0.9583, 0.3333, 0.9583, 0.3333, 0.9792, 0.3333, 0.9792, 0.4167, 0.9583, 0.4167, 0.9583, 0.4167, 0.9792, 0.4167, 0.9792, 0.5, 0.9583, 0.5, 0.9792, 0.5, 1.0, 0.5, 1.0, 0.5833, 0.9792, 0.5833, 0.9792, 0.5833, 1.0, 0.5833, 1.0, 0.6667, 0.9792, 0.6667, 0.9792, 0.6667, 1.0, 0.6667, 1.0, 0.75, 0.9792, 0.75, 0.9792, 0.75, 1.0, 0.75, 1.0, 0.8333, 0.9792, 0.8333, 0.9792, 0.8333, 1.0, 0.8333, 1.0, 0.9167, 0.9792, 0.9167, 0.9792, 0.9167, 1.0, 0.9167, 1.0, 1.0, 0.9792, 1.0, 0.9792, 2.22e-16, 1.0, 2.22e-16, 1.0, 0.08333, 0.9792, 0.08333, 0.9792, 0.08333, 1.0, 0.08333, 1.0, 0.1667, 0.9792, 0.1667, 0.9792, 0.1667, 1.0, 0.1667, 1.0, 0.25, 0.9792, 0.25, 0.9792, 0.25, 1.0, 0.25, 1.0, 0.3333, 0.9792, 0.3333, 0.9792, 0.3333, 1.0, 0.3333, 1.0, 0.4167, 0.9792, 0.4167, 0.9792, 0.4167, 1.0, 0.4167, 1.0, 0.5, 0.9792, 0.5, 8.882e-16, 0.5, 0.02083, 0.5, 0.02083, 0.5833, 8.882e-16, 0.5833, 8.882e-16, 0.5833, 0.02083, 0.5833, 0.02083, 0.6667, 8.882e-16, 0.6667, 8.882e-16, 0.6667, 0.02083, 0.6667, 0.02083, 0.75, 8.882e-16, 0.75, 8.882e-16, 0.75, 0.02083, 0.75, 0.02083, 0.8333, 8.882e-16, 0.8333, 8.882e-16, 0.8333, 0.02083, 0.8333, 0.02083, 0.9167, 8.882e-16, 0.9167, 8.882e-16, 0.9167, 0.02083, 0.9167, 0.02083, 1.0, 8.882e-16, 1.0, 8.882e-16, 2.22e-16, 0.02083, 2.22e-16, 0.02083, 0.08333, 8.882e-16, 0.08333, 8.882e-16, 0.08333, 0.02083, 0.08333, 0.02083, 0.1667, 8.882e-16, 0.1667, 8.882e-16, 0.1667, 0.02083, 0.1667, 0.02083, 0.25, 8.882e-16, 0.25, 8.882e-16, 0.25, 0.02083, 0.25, 0.02083, 0.3333, 8.882e-16, 0.3333, 8.882e-16, 0.3333, 0.02083, 0.3333, 0.02083, 0.4167, 8.882e-16, 0.4167, 8.882e-16, 0.4167, 0.02083, 0.4167, 0.02083, 0.5, 8.882e-16, 0.5, 0.02083, 0.5, 0.04167, 0.5, 0.04167, 0.5833, 0.02083, 0.5833, 0.02083, 0.5833, 0.04167, 0.5833, 0.04167, 0.6667, 0.02083, 0.6667, 0.02083, 0.6667, 0.04167, 0.6667, 0.04167, 0.75, 0.02083, 0.75, 0.02083, 0.75, 0.04167, 0.75, 0.04167, 0.8333, 0.02083, 0.8333, 0.02083, 0.8333, 0.04167, 0.8333, 0.04167, 0.9167, 0.02083, 0.9167, 0.02083, 0.9167, 0.04167, 0.9167, 0.04167, 1.0, 0.02083, 1.0, 0.02083, 2.22e-16, 0.04167, 2.22e-16, 0.04167, 0.08333, 0.02083, 0.08333, 0.02083, 0.08333, 0.04167, 0.08333, 0.04167, 0.1667, 0.02083, 0.1667, 0.02083, 0.1667, 0.04167, 0.1667, 0.04167, 0.25, 0.02083, 0.25, 0.02083, 0.25, 0.04167, 0.25, 0.04167, 0.3333, 0.02083, 0.3333, 0.02083, 0.3333, 0.04167, 0.3333, 0.04167, 0.4167, 0.02083, 0.4167, 0.02083, 0.4167, 0.04167, 0.4167, 0.04167, 0.5, 0.02083, 0.5, 0.04167, 0.5, 0.0625, 0.5, 0.0625, 0.5833, 0.04167, 0.5833, 0.04167, 0.5833, 0.0625, 0.5833, 0.0625, 0.6667, 0.04167, 0.6667, 0.04167, 0.6667, 0.0625, 0.6667, 0.0625, 0.75, 0.04167, 0.75, 0.04167, 0.75, 0.0625, 0.75, 0.0625, 0.8333, 0.04167, 0.8333, 0.04167, 0.8333, 0.0625, 0.8333, 0.0625, 0.9167, 0.04167, 0.9167, 0.04167, 0.9167, 0.0625, 0.9167, 0.0625, 1.0, 0.04167, 1.0, 0.04167, 2.22e-16, 0.0625, 2.22e-16, 0.0625, 0.08333, 0.04167, 0.08333, 0.04167, 0.08333, 0.0625, 0.08333, 0.0625, 0.1667, 0.04167, 0.1667, 0.04167, 0.1667, 0.0625, 0.1667, 0.0625, 0.25, 0.04167, 0.25, 0.04167, 0.25, 0.0625, 0.25, 0.0625, 0.3333, 0.04167, 0.3333, 0.04167, 0.3333, 0.0625, 0.3333, 0.0625, 0.4167, 0.04167, 0.4167, 0.04167, 0.4167, 0.0625, 0.4167, 0.0625, 0.5, 0.04167, 0.5, 0.0625, 0.5, 0.08333, 0.5, 0.08333, 0.5833, 0.0625, 0.5833, 0.0625, 0.5833, 0.08333, 0.5833, 0.08333, 0.6667, 0.0625, 0.6667, 0.0625, 0.6667, 0.08333, 0.6667, 0.08333, 0.75, 0.0625, 0.75, 0.0625, 0.75, 0.08333, 0.75, 0.08333, 0.8333, 0.0625, 0.8333, 0.0625, 0.8333, 0.08333, 0.8333, 0.08333, 0.9167, 0.0625, 0.9167, 0.0625, 0.9167, 0.08333, 0.9167, 0.08333, 1.0, 0.0625, 1.0, 0.0625, 2.22e-16, 0.08333, 2.22e-16, 0.08333, 0.08333, 0.0625, 0.08333, 0.0625, 0.08333, 0.08333, 0.08333, 0.08333, 0.1667, 0.0625, 0.1667, 0.0625, 0.1667, 0.08333, 0.1667, 0.08333, 0.25, 0.0625, 0.25, 0.0625, 0.25, 0.08333, 0.25, 0.08333, 0.3333, 0.0625, 0.3333, 0.0625, 0.3333, 0.08333, 0.3333, 0.08333, 0.4167, 0.0625, 0.4167, 0.0625, 0.4167, 0.08333, 0.4167, 0.08333, 0.5, 0.0625, 0.5, 0.08333, 0.5, 0.1042, 0.5, 0.1042, 0.5833, 0.08333, 0.5833, 0.08333, 0.5833, 0.1042, 0.5833, 0.1042, 0.6667, 0.08333, 0.6667, 0.08333, 0.6667, 0.1042, 0.6667, 0.1042, 0.75, 0.08333, 0.75, 0.08333, 0.75, 0.1042, 0.75, 0.1042, 0.8333, 0.08333, 0.8333, 0.08333, 0.8333, 0.1042, 0.8333, 0.1042, 0.9167, 0.08333, 0.9167, 0.08333, 0.9167, 0.1042, 0.9167, 0.1042, 1.0, 0.08333, 1.0, 0.08333, 2.22e-16, 0.1042, 2.22e-16, 0.1042, 0.08333, 0.08333, 0.08333, 0.08333, 0.08333, 0.1042, 0.08333, 0.1042, 0.1667, 0.08333, 0.1667, 0.08333, 0.1667, 0.1042, 0.1667, 0.1042, 0.25, 0.08333, 0.25, 0.08333, 0.25, 0.1042, 0.25, 0.1042, 0.3333, 0.08333, 0.3333, 0.08333, 0.3333, 0.1042, 0.3333, 0.1042, 0.4167, 0.08333, 0.4167, 0.08333, 0.4167, 0.1042, 0.4167, 0.1042, 0.5, 0.08333, 0.5, 0.1042, 0.5, 0.125, 0.5, 0.125, 0.5833, 0.1042, 0.5833, 0.1042, 0.5833, 0.125, 0.5833, 0.125, 0.6667, 0.1042, 0.6667, 0.1042, 0.6667, 0.125, 0.6667, 0.125, 0.75, 0.1042, 0.75, 0.1042, 0.75, 0.125, 0.75, 0.125, 0.8333, 0.1042, 0.8333, 0.1042, 0.8333, 0.125, 0.8333, 0.125, 0.9167, 0.1042, 0.9167, 0.1042, 0.9167, 0.125, 0.9167, 0.125, 1.0, 0.1042, 1.0, 0.1042, 2.22e-16, 0.125, 2.22e-16, 0.125, 0.08333, 0.1042, 0.08333, 0.1042, 0.08333, 0.125, 0.08333, 0.125, 0.1667, 0.1042, 0.1667, 0.1042, 0.1667, 0.125, 0.1667, 0.125, 0.25, 0.1042, 0.25, 0.1042, 0.25, 0.125, 0.25, 0.125, 0.3333, 0.1042, 0.3333, 0.1042, 0.3333, 0.125, 0.3333, 0.125, 0.4167, 0.1042, 0.4167, 0.1042, 0.4167, 0.125, 0.4167, 0.125, 0.5, 0.1042, 0.5, 0.125, 0.5, 0.1458, 0.5, 0.1458, 0.5833, 0.125, 0.5833, 0.125, 0.5833, 0.1458, 0.5833, 0.1458, 0.6667, 0.125, 0.6667, 0.125, 0.6667, 0.1458, 0.6667, 0.1458, 0.75, 0.125, 0.75, 0.125, 0.75, 0.1458, 0.75, 0.1458, 0.8333, 0.125, 0.8333, 0.125, 0.8333, 0.1458, 0.8333, 0.1458, 0.9167, 0.125, 0.9167, 0.125, 0.9167, 0.1458, 0.9167, 0.1458, 1.0, 0.125, 1.0, 0.125, 2.22e-16, 0.1458, 2.22e-16, 0.1458, 0.08333, 0.125, 0.08333, 0.125, 0.08333, 0.1458, 0.08333, 0.1458, 0.1667, 0.125, 0.1667, 0.125, 0.1667, 0.1458, 0.1667, 0.1458, 0.25, 0.125, 0.25, 0.125, 0.25, 0.1458, 0.25, 0.1458, 0.3333, 0.125, 0.3333, 0.125, 0.3333, 0.1458, 0.3333, 0.1458, 0.4167, 0.125, 0.4167, 0.125, 0.4167, 0.1458, 0.4167, 0.1458, 0.5, 0.125, 0.5, 0.1458, 0.5, 0.1667, 0.5, 0.1667, 0.5833, 0.1458, 0.5833, 0.1458, 0.5833, 0.1667, 0.5833, 0.1667, 0.6667, 0.1458, 0.6667, 0.1458, 0.6667, 0.1667, 0.6667, 0.1667, 0.75, 0.1458, 0.75, 0.1458, 0.75, 0.1667, 0.75, 0.1667, 0.8333, 0.1458, 0.8333, 0.1458, 0.8333, 0.1667, 0.8333, 0.1667, 0.9167, 0.1458, 0.9167, 0.1458, 0.9167, 0.1667, 0.9167, 0.1667, 1.0, 0.1458, 1.0, 0.1458, 2.22e-16, 0.1667, 2.22e-16, 0.1667, 0.08333, 0.1458, 0.08333, 0.1458, 0.08333, 0.1667, 0.08333, 0.1667, 0.1667, 0.1458, 0.1667, 0.1458, 0.1667, 0.1667, 0.1667, 0.1667, 0.25, 0.1458, 0.25, 0.1458, 0.25, 0.1667, 0.25, 0.1667, 0.3333, 0.1458, 0.3333, 0.1458, 0.3333, 0.1667, 0.3333, 0.1667, 0.4167, 0.1458, 0.4167, 0.1458, 0.4167, 0.1667, 0.4167, 0.1667, 0.5, 0.1458, 0.5, 0.1667, 0.5, 0.1875, 0.5, 0.1875, 0.5833, 0.1667, 0.5833, 0.1667, 0.5833, 0.1875, 0.5833, 0.1875, 0.6667, 0.1667, 0.6667, 0.1667, 0.6667, 0.1875, 0.6667, 0.1875, 0.75, 0.1667, 0.75, 0.1667, 0.75, 0.1875, 0.75, 0.1875, 0.8333, 0.1667, 0.8333, 0.1667, 0.8333, 0.1875, 0.8333, 0.1875, 0.9167, 0.1667, 0.9167, 0.1667, 0.9167, 0.1875, 0.9167, 0.1875, 1.0, 0.1667, 1.0, 0.1667, 2.22e-16, 0.1875, 2.22e-16, 0.1875, 0.08333, 0.1667, 0.08333, 0.1667, 0.08333, 0.1875, 0.08333, 0.1875, 0.1667, 0.1667, 0.1667, 0.1667, 0.1667, 0.1875, 0.1667, 0.1875, 0.25, 0.1667, 0.25, 0.1667, 0.25, 0.1875, 0.25, 0.1875, 0.3333, 0.1667, 0.3333, 0.1667, 0.3333, 0.1875, 0.3333, 0.1875, 0.4167, 0.1667, 0.4167, 0.1667, 0.4167, 0.1875, 0.4167, 0.1875, 0.5, 0.1667, 0.5, 0.1875, 0.5, 0.2083, 0.5, 0.2083, 0.5833, 0.1875, 0.5833, 0.1875, 0.5833, 0.2083, 0.5833, 0.2083, 0.6667, 0.1875, 0.6667, 0.1875, 0.6667, 0.2083, 0.6667, 0.2083, 0.75, 0.1875, 0.75, 0.1875, 0.75, 0.2083, 0.75, 0.2083, 0.8333, 0.1875, 0.8333, 0.1875, 0.8333, 0.2083, 0.8333, 0.2083, 0.9167, 0.1875, 0.9167, 0.1875, 0.9167, 0.2083, 0.9167, 0.2083, 1.0, 0.1875, 1.0, 0.1875, 2.22e-16, 0.2083, 2.22e-16, 0.2083, 0.08333, 0.1875, 0.08333, 0.1875, 0.08333, 0.2083, 0.08333, 0.2083, 0.1667, 0.1875, 0.1667, 0.1875, 0.1667, 0.2083, 0.1667, 0.2083, 0.25, 0.1875, 0.25, 0.1875, 0.25, 0.2083, 0.25, 0.2083, 0.3333, 0.1875, 0.3333, 0.1875, 0.3333, 0.2083, 0.3333, 0.2083, 0.4167, 0.1875, 0.4167, 0.1875, 0.4167, 0.2083, 0.4167, 0.2083, 0.5, 0.1875, 0.5, 0.2083, 0.5, 0.2292, 0.5, 0.2292, 0.5833, 0.2083, 0.5833, 0.2083, 0.5833, 0.2292, 0.5833, 0.2292, 0.6667, 0.2083, 0.6667, 0.2083, 0.6667, 0.2292, 0.6667, 0.2292, 0.75, 0.2083, 0.75, 0.2083, 0.75, 0.2292, 0.75, 0.2292, 0.8333, 0.2083, 0.8333, 0.2083, 0.8333, 0.2292, 0.8333, 0.2292, 0.9167, 0.2083, 0.9167, 0.2083, 0.9167, 0.2292, 0.9167, 0.2292, 1.0, 0.2083, 1.0, 0.2083, 2.22e-16, 0.2292, 2.22e-16, 0.2292, 0.08333, 0.2083, 0.08333, 0.2083, 0.08333, 0.2292, 0.08333, 0.2292, 0.1667, 0.2083, 0.1667, 0.2083, 0.1667, 0.2292, 0.1667, 0.2292, 0.25, 0.2083, 0.25, 0.2083, 0.25, 0.2292, 0.25, 0.2292, 0.3333, 0.2083, 0.3333, 0.2083, 0.3333, 0.2292, 0.3333, 0.2292, 0.4167, 0.2083, 0.4167, 0.2083, 0.4167, 0.2292, 0.4167, 0.2292, 0.5, 0.2083, 0.5, 0.2292, 0.5, 0.25, 0.5, 0.25, 0.5833, 0.2292, 0.5833, 0.2292, 0.5833, 0.25, 0.5833, 0.25, 0.6667, 0.2292, 0.6667, 0.2292, 0.6667, 0.25, 0.6667, 0.25, 0.75, 0.2292, 0.75, 0.2292, 0.75, 0.25, 0.75, 0.25, 0.8333, 0.2292, 0.8333, 0.2292, 0.8333, 0.25, 0.8333, 0.25, 0.9167, 0.2292, 0.9167, 0.2292, 0.9167, 0.25, 0.9167, 0.25, 1.0, 0.2292, 1.0, 0.2292, 2.22e-16, 0.25, 2.22e-16, 0.25, 0.08333, 0.2292, 0.08333, 0.2292, 0.08333, 0.25, 0.08333, 0.25, 0.1667, 0.2292, 0.1667, 0.2292, 0.1667, 0.25, 0.1667, 0.25, 0.25, 0.2292, 0.25, 0.2292, 0.25, 0.25, 0.25, 0.25, 0.3333, 0.2292, 0.3333, 0.2292, 0.3333, 0.25, 0.3333, 0.25, 0.4167, 0.2292, 0.4167, 0.2292, 0.4167, 0.25, 0.4167, 0.25, 0.5, 0.2292, 0.5, 0.75, 0.5, 0.75, 0.5833, 0.75, 0.5833, 0.75, 0.5, 0.25, 0.4167, 0.25, 0.3333, 0.25, 0.3333, 0.25, 0.4167, 0.75, 0.1667, 0.75, 0.25, 0.75, 0.25, 0.75, 0.1667, 0.75, 0.5833, 0.75, 0.6667, 0.75, 0.6667, 0.75, 0.5833, 0.25, 0.8333, 0.25, 0.75, 0.25, 0.75, 0.25, 0.8333, 0.75, 0.25, 0.75, 0.3333, 0.75, 0.3333, 0.75, 0.25, 0.25, 0.1667, 0.25, 0.08333, 0.25, 0.08333, 0.25, 0.1667, 0.75, 0.6667, 0.75, 0.75, 0.75, 0.75, 0.75, 0.6667, 0.25, 0.5, 0.25, 0.4167, 0.25, 0.4167, 0.25, 0.5, 0.25, 0.5833, 0.25, 0.5, 0.25, 0.5, 0.25, 0.5833, 0.75, 0.3333, 0.75, 0.4167, 0.75, 0.4167, 0.75, 0.3333, 0.75, 0.75, 0.75, 0.8333, 0.75, 0.8333, 0.75, 0.75, 0.25, 0.9167, 0.25, 0.8333, 0.25, 0.8333, 0.25, 0.9167, 0.75, 0.4167, 0.75, 0.5, 0.75, 0.5, 0.75, 0.4167, 0.25, 0.25, 0.25, 0.1667, 0.25, 0.1667, 0.25, 0.25, 0.75, 0.8333, 0.75, 0.9167, 0.75, 0.9167, 0.75, 0.8333, 0.25, 0.6667, 0.25, 0.5833, 0.25, 0.5833, 0.25, 0.6667, 0.75, 0.9167, 0.75, 1.0, 0.75, 1.0, 0.75, 0.9167, 0.25, 1.0, 0.25, 0.9167, 0.25, 0.9167, 0.25, 1.0, 0.25, 0.3333, 0.25, 0.25, 0.25, 0.25, 0.25, 0.3333, 0.75, 2.22e-16, 0.75, 0.08333, 0.75, 0.08333, 0.75, 2.22e-16, 0.25, 0.75, 0.25, 0.6667, 0.25, 0.6667, 0.25, 0.75, 0.75, 0.08333, 0.75, 0.1667, 0.75, 0.1667, 0.75, 0.08333, 0.25, 0.08333, 0.25, 2.22e-16, 0.25, 2.22e-16, 0.25, 0.08333, 0.75, 0.5, 0.75, 0.5833, 0.75, 0.6667, 0.75, 0.75, 0.75, 0.8333, 0.75, 0.9167, 0.75, 2.22e-16, 0.75, 0.08333, 0.75, 0.1667, 0.75, 0.25, 0.75, 0.3333, 0.75, 0.4167, 0.25, 0.5, 0.25, 0.4167, 0.25, 0.3333, 0.25, 0.25, 0.25, 0.1667, 0.25, 0.08333, 0.25, 2.22e-16, 0.25, 0.9167, 0.25, 0.8333, 0.25, 0.75, 0.25, 0.6667, 0.25, 0.5833, 0.5, 0.75, 0.5497, 0.75, 0.5497, 0.5, 0.5, 0.5, 0.5, 0.5, 0.5497, 0.5, 0.5497, 0.25, 0.5, 0.25, 0.5, 0.25, 0.5497, 0.25, 0.5497, 0.0, 0.5, 0.0, 0.7893, 0.5928, 0.7893, 0.6572, 0.8239, 0.6572, 0.8637, 0.7387, 0.6363, 0.7387, 0.6363, 0.5113, 0.1761, 0.5928, 0.1761, 0.6572, 0.2108, 0.6572, 0.3674, 0.7424, 0.1326, 0.7424, 0.1326, 0.5076, 0.5, 1.0, 0.5497, 1.0, 0.5497, 0.75, 0.5, 0.75])
me_cube_002.materials.append(mat_material)
me_cube_002.use_remesh_fix_poles = True
me_cube_002.use_remesh_preserve_attributes = False
me_cube_002.use_mirror_vertex_groups = False
me_cube_002.update()

# ---- objects
ob_light = bpy.data.objects.new('Light', light_light)
ob_camera = bpy.data.objects.new('Camera', cam_camera)
ob_cube_001 = bpy.data.objects.new('Cube.001', me_cube_002)

# ---- transforms, parenting, visibility, modifiers, constraints
ob_light.location = (4.076, 1.005, 5.904)
ob_light.rotation_euler = (0.6503, 0.05522, 1.866)
ob_light.lock_rotations_4d = False
ob_light.empty_display_type = 'ARROWS'
ob_light.color = (0.0, 0.0, 0.0, 0.0)
ob_light.lineart.crease_threshold = 0.0
ob_camera.location = (7.359, -6.926, 4.958)
ob_camera.rotation_euler = (1.109, 0.0, 0.8149)
ob_camera.lock_rotations_4d = False
ob_camera.empty_display_type = 'ARROWS'
ob_camera.color = (0.0, 0.0, 0.0, 0.0)
ob_camera.display_type = 'WIRE'
ob_camera.lineart.crease_threshold = 0.0
ob_cube_001.location = (0.0, -1.531, 0.05165)
ob_cube_001.scale = (1.0, 1.0, 1.847)
ob_cube_001.lineart.crease_threshold = 0.0

# ---- collection membership
col_collection.objects.link(ob_light)
col_collection.objects.link(ob_camera)
col_collection.objects.link(ob_cube_001)

# ---- scene / render settings (as saved in the file)
scene.camera = ob_camera
scene.frame_start = 1; scene.frame_end = 250; scene.frame_set(1)
scene.render.engine = 'BLENDER_EEVEE_NEXT'
scene.cycles.use_denoising = False
scene.cycles.samples = 128
scene.cycles.sampling_pattern = 'TABULATED_SOBOL'
scene.cycles.use_adaptive_sampling = False
scene.cycles.use_light_tree = False
scene.view_settings.view_transform = 'Filmic'
bpy.context.view_layer.update()
